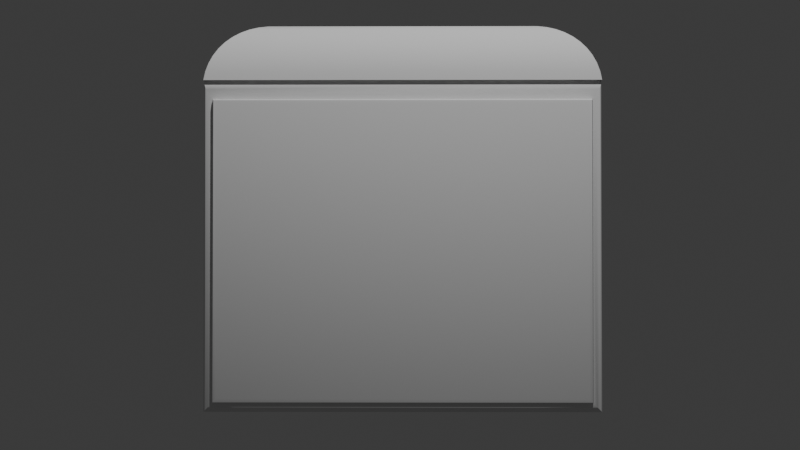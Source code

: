 # Source: ta_lar_i_in_template.blend  (saved by Blender 5.0.119; exported with 4.5.12 LTS)
import bpy
from mathutils import Matrix  # noqa: F401  (used for matrix-valued properties, if any)

bpy.ops.wm.read_factory_settings(use_empty=True)
scene = bpy.context.scene
scene.name = 'Scene'

# ---- collections
col_collection = bpy.data.collections.new('Collection'); scene.collection.children.link(col_collection)

# ---- node groups
ng_smooth_by_angle = bpy.data.node_groups.new('Smooth by Angle', 'GeometryNodeTree')
_s = ng_smooth_by_angle.interface.new_socket(name='Mesh', in_out='OUTPUT', socket_type='NodeSocketGeometry')
_s = ng_smooth_by_angle.interface.new_socket(name='Mesh', in_out='INPUT', socket_type='NodeSocketGeometry')
_s = ng_smooth_by_angle.interface.new_socket(name='Angle', in_out='INPUT', socket_type='NodeSocketFloat')
_s.subtype = 'ANGLE'
_s.default_value = 0.5236
_s.min_value = 0.0
_s.max_value = 3.142
_s.description = 'Maximum face angle for smooth edges'
_s = ng_smooth_by_angle.interface.new_socket(name='Ignore Sharpness', in_out='INPUT', socket_type='NodeSocketBool')
_s.force_non_field = True
ng_smooth_by_angle.is_modifier = True
_N = ng_smooth_by_angle.nodes; _L = ng_smooth_by_angle.links
n0 = _N.new('GeometryNodeSetShadeSmooth'); n0.name = 'Set Shade Smooth'; n0.location = (120, -80)
n0.domain = 'EDGE'
n1 = _N.new('GeometryNodeSetShadeSmooth'); n1.name = 'Set Shade Smooth.001'; n1.location = (300, -80)
n2 = _N.new('NodeGroupOutput'); n2.name = 'Group Output'; n2.location = (480, -80)
n3 = _N.new('GeometryNodeInputMeshEdgeAngle'); n3.name = 'Edge Angle'; n3.location = (-440, -240)
n4 = _N.new('NodeGroupInput'); n4.name = 'Group Input'; n4.location = (-80, -80)
n5 = _N.new('GeometryNodeInputEdgeSmooth'); n5.name = 'Is Edge Smooth'; n5.location = (-260, -120)
n6 = _N.new('GeometryNodeInputShadeSmooth'); n6.name = 'Is Shade Smooth'; n6.location = (-440, -397)
n7 = _N.new('FunctionNodeCompare'); n7.name = 'Compare'; n7.location = (-260, -260)
n7.operation = 'LESS_EQUAL'
n7.inputs[6].default_value = (0.0, 0.0, 0.0, 0.0)
n7.inputs[7].default_value = (0.0, 0.0, 0.0, 0.0)
n8 = _N.new('FunctionNodeBooleanMath'); n8.name = 'Boolean Math.001'; n8.location = (-80, -260)
n9 = _N.new('NodeGroupInput'); n9.name = 'Group Input.001'; n9.location = (-440, -329)
n10 = _N.new('NodeGroupInput'); n10.name = 'Group Input.002'; n10.location = (-259, -189)
n11 = _N.new('FunctionNodeBooleanMath'); n11.name = 'Boolean Math'; n11.location = (-80, -149)
n11.operation = 'OR'
n12 = _N.new('FunctionNodeBooleanMath'); n12.name = 'Boolean Math.002'; n12.location = (-260, -380)
n12.operation = 'OR'
n13 = _N.new('NodeGroupInput'); n13.name = 'Group Input.003'; n13.location = (-440, -460)
_L.new(n3.outputs[0], n7.inputs[0])
_L.new(n1.outputs[0], n2.inputs[0])
_L.new(n9.outputs[1], n7.inputs[1])
_L.new(n7.outputs[0], n8.inputs[0])
_L.new(n4.outputs[0], n0.inputs[0])
_L.new(n0.outputs[0], n1.inputs[0])
_L.new(n8.outputs[0], n0.inputs[2])
_L.new(n10.outputs[2], n11.inputs[1])
_L.new(n5.outputs[0], n11.inputs[0])
_L.new(n11.outputs[0], n0.inputs[1])
_L.new(n13.outputs[2], n12.inputs[1])
_L.new(n6.outputs[0], n12.inputs[0])
_L.new(n12.outputs[0], n8.inputs[1])
n2.is_active_output = True

# ---- world
world_world = bpy.data.worlds.new('World'); scene.world = world_world
world_world.use_nodes = True; world_world.node_tree.nodes.clear()
_N = world_world.node_tree.nodes; _L = world_world.node_tree.links
n0 = _N.new('ShaderNodeOutputWorld'); n0.name = 'World Output'; n0.location = (200, 100)
n1 = _N.new('ShaderNodeBackground'); n1.name = 'Background'; n1.location = (-200, 100)
n1.inputs[0].default_value = (0.05088, 0.05088, 0.05088, 1.0)
_L.new(n1.outputs[0], n0.inputs[0])
n0.is_active_output = True
world_world.color = (0.05088, 0.05088, 0.05088)
world_world.sun_shadow_jitter_overblur = 0.0

# ---- cameras
cam_camera = bpy.data.cameras.new('Camera')
cam_camera.clip_end = 100.0
cam_camera.ortho_scale = 7.314

# ---- lights
light_light = bpy.data.lights.new('Light', 'POINT')
light_light.energy = 1000.0
light_light.shadow_soft_size = 0.1

# ---- meshes
me_cube_001 = bpy.data.meshes.new('Cube.001')
me_cube_001.from_pydata([(-1.0, -1.0, -1.0), (-1.0, 1.0, -1.0), (-0.617, -0.617, 1.0), (-1.0, -1.0, 0.617), (-0.6632, -0.6632, 0.9972), (-0.7087, -0.7087, 0.9889), (-0.7528, -0.7528, 0.9751), (-0.795, -0.795, 0.9561), (-0.8346, -0.8346, 0.9322), (-0.871, -0.871, 0.9037), (-0.9037, -0.9037, 0.871), (-0.9322, -0.9322, 0.8346), (-0.9561, -0.9561, 0.795), (-0.9751, -0.9751, 0.7528), (-0.9889, -0.9889, 0.7087), (-0.9972, -0.9972, 0.6632), (-0.617, 0.617, 1.0), (-1.0, 1.0, 0.617), (-0.6632, 0.6632, 0.9972), (-0.7087, 0.7087, 0.9889), (-0.7528, 0.7528, 0.9751), (-0.795, 0.795, 0.9561), (-0.8346, 0.8346, 0.9322), (-0.871, 0.871, 0.9037), (-0.9037, 0.9037, 0.871), (-0.9322, 0.9322, 0.8346), (-0.9561, 0.9561, 0.795), (-0.9751, 0.9751, 0.7528), (-0.9889, 0.9889, 0.7087), (-0.9972, 0.9972, 0.6632), (0.617, -0.617, 1.0), (0.6632, -0.6632, 0.9972), (0.7087, -0.7087, 0.9889), (0.7528, -0.7528, 0.9751), (0.795, -0.795, 0.9561), (0.8346, -0.8346, 0.9322), (0.871, -0.871, 0.9037), (0.9037, -0.9037, 0.871), (0.9322, -0.9322, 0.8346), (0.9561, -0.9561, 0.795), (0.9751, -0.9751, 0.7528), (0.9889, -0.9889, 0.7087), (0.9972, -0.9972, 0.6632), (0.617, 0.617, 1.0), (0.6632, 0.6632, 0.9972), (0.7087, 0.7087, 0.9889), (0.7528, 0.7528, 0.9751), (0.795, 0.795, 0.9561), (0.8346, 0.8346, 0.9322), (0.871, 0.871, 0.9037), (0.9037, 0.9037, 0.871), (0.9322, 0.9322, 0.8346), (0.9561, 0.9561, 0.795), (0.9751, 0.9751, 0.7528), (0.9889, 0.9889, 0.7087), (0.9972, 0.9972, 0.6632), (1.0, -0.9473, -0.9473), (0.9473, -1.0, -1.0), (0.9967, -0.9679, -0.9679), (0.9856, -0.9856, -0.9856), (0.9679, -0.9967, -0.9967), (1.0, 0.9473, -0.9473), (0.9473, 1.0, -1.0), (0.9967, 0.9679, -0.9679), (0.9856, 0.9856, -0.9856), (0.9679, 0.9967, -0.9967), (1.0, -0.9473, 0.5644), (0.9721, -0.9968, 0.6694), (0.9983, -0.9677, 0.5882), (0.9924, -0.9847, 0.617), (0.983, -0.9948, 0.6456), (1.0, 0.9473, 0.5644), (0.9721, 0.9968, 0.6694), (0.9983, 0.9677, 0.5882), (0.9924, 0.9847, 0.617), (0.983, 0.9948, 0.6456), (1.013, 0.9473, -0.9473), (1.036, 0.9244, -0.9244), (1.03, 0.9411, -0.9411), (1.036, -0.9244, -0.9244), (1.013, -0.9473, -0.9473), (1.03, -0.9411, -0.9411), (1.013, -0.9473, 0.5644), (1.036, -0.9244, 0.5414), (1.03, -0.9411, 0.5581), (1.036, 0.9244, 0.5414), (1.013, 0.9473, 0.5644), (1.03, 0.9411, 0.5581)], [], [(2, 16, 18, 4), (4, 18, 19, 5), (5, 19, 20, 6), (6, 20, 21, 7), (7, 21, 22, 8), (8, 22, 23, 9), (9, 23, 24, 10), (10, 24, 25, 11), (11, 25, 26, 12), (12, 26, 27, 13), (13, 27, 28, 14), (14, 28, 29, 15), (15, 29, 17, 3), (16, 43, 44, 18), (18, 44, 45, 19), (19, 45, 46, 20), (20, 46, 47, 21), (21, 47, 48, 22), (22, 48, 49, 23), (23, 49, 50, 24), (24, 50, 51, 25), (25, 51, 52, 26), (26, 52, 53, 27), (27, 53, 54, 28), (28, 54, 55, 29), (43, 30, 31, 44), (44, 31, 32, 45), (45, 32, 33, 46), (46, 33, 34, 47), (47, 34, 35, 48), (48, 35, 36, 49), (49, 36, 37, 50), (50, 37, 38, 51), (51, 38, 39, 52), (52, 39, 40, 53), (53, 40, 41, 54), (54, 41, 42, 55), (30, 2, 4, 31), (31, 4, 5, 32), (32, 5, 6, 33), (33, 6, 7, 34), (34, 7, 8, 35), (35, 8, 9, 36), (36, 9, 10, 37), (37, 10, 11, 38), (38, 11, 12, 39), (39, 12, 13, 40), (40, 13, 14, 41), (41, 14, 15, 42), (0, 3, 17, 1), (43, 16, 2, 30), (57, 62, 65, 60), (60, 65, 64, 59), (59, 64, 63, 58), (58, 63, 61, 56), (66, 71, 73, 68), (68, 73, 74, 69), (69, 74, 75, 70), (70, 75, 72, 67), (56, 66, 68, 58), (58, 68, 69, 59), (59, 69, 70, 60), (60, 70, 67, 57), (71, 61, 63, 73), (73, 63, 64, 74), (74, 64, 65, 75), (75, 65, 62, 72), (1, 62, 57, 0), (57, 67, 3, 0), (1, 17, 72, 62), (42, 15, 3, 67), (55, 42, 67, 72), (29, 55, 72, 17), (77, 79, 81, 78), (78, 81, 80, 76), (83, 85, 87, 84), (84, 87, 86, 82), (79, 83, 84, 81), (81, 84, 82, 80), (85, 77, 78, 87), (87, 78, 76, 86), (77, 85, 83, 79), (61, 71, 86, 76), (56, 61, 76, 80), (66, 56, 80, 82), (71, 66, 82, 86)])
me_cube_001.polygons.foreach_set('use_smooth', [True] * 86)
_uv = me_cube_001.uv_layers.new(name='UVMap')
_uv.uv.foreach_set('vector', [0.8271, 0.7021, 0.8271, 0.5479, 0.8329, 0.5421, 0.8329, 0.7079, 0.8329, 0.7079, 0.8329, 0.5421, 0.8386, 0.5364, 0.8386, 0.7136, 0.8386, 0.7136, 0.8386, 0.5364, 0.8441, 0.5309, 0.8441, 0.7191, 0.8441, 0.7191, 0.8441, 0.5309, 0.8494, 0.5256, 0.8494, 0.7244, 0.8494, 0.7244, 0.8494, 0.5256, 0.8543, 0.5207, 0.8543, 0.7293, 0.8543, 0.7293, 0.8543, 0.5207, 0.8589, 0.5161, 0.8589, 0.7339, 0.8589, 0.7339, 0.8589, 0.5161, 0.869, 0.506, 0.869, 0.744, 0.625, 0.01204, 0.625, 0.25, 0.6043, 0.25, 0.6043, 0.008474, 0.6043, 0.008474, 0.6043, 0.25, 0.5994, 0.25, 0.5994, 0.005483, 0.5994, 0.005483, 0.5994, 0.25, 0.5941, 0.25, 0.5941, 0.003111, 0.5941, 0.003111, 0.5941, 0.25, 0.5886, 0.25, 0.5886, 0.001391, 0.5886, 0.001391, 0.5886, 0.25, 0.5829, 0.25, 0.5829, 0.000349, 0.5829, 0.000349, 0.5829, 0.25, 0.5771, 0.25, 0.5771, 0.0, 0.8271, 0.5479, 0.6729, 0.5479, 0.6671, 0.5421, 0.8329, 0.5421, 0.8329, 0.5421, 0.6671, 0.5421, 0.6614, 0.5364, 0.8386, 0.5364, 0.8386, 0.5364, 0.6614, 0.5364, 0.6559, 0.5309, 0.8441, 0.5309, 0.8441, 0.5309, 0.6559, 0.5309, 0.6506, 0.5256, 0.8494, 0.5256, 0.8494, 0.5256, 0.6506, 0.5256, 0.6457, 0.5207, 0.8543, 0.5207, 0.8543, 0.5207, 0.6457, 0.5207, 0.6411, 0.5161, 0.8589, 0.5161, 0.8589, 0.5161, 0.6411, 0.5161, 0.6199, 0.503, 0.869, 0.506, 0.625, 0.25, 0.6199, 0.503, 0.6043, 0.5, 0.6043, 0.25, 0.6043, 0.25, 0.6043, 0.5, 0.5994, 0.5, 0.5994, 0.25, 0.5994, 0.25, 0.5994, 0.5, 0.5941, 0.5, 0.5941, 0.25, 0.5941, 0.25, 0.5941, 0.5, 0.5886, 0.5, 0.5886, 0.25, 0.5886, 0.25, 0.5886, 0.5, 0.5829, 0.5, 0.5829, 0.25, 0.6729, 0.5479, 0.6729, 0.7021, 0.6671, 0.7079, 0.6671, 0.5421, 0.6671, 0.5421, 0.6671, 0.7079, 0.6614, 0.7136, 0.6614, 0.5364, 0.6614, 0.5364, 0.6614, 0.7136, 0.6559, 0.7191, 0.6559, 0.5309, 0.6559, 0.5309, 0.6559, 0.7191, 0.6506, 0.7244, 0.6506, 0.5256, 0.6506, 0.5256, 0.6506, 0.7244, 0.6457, 0.7293, 0.6457, 0.5207, 0.6457, 0.5207, 0.6457, 0.7293, 0.6411, 0.7339, 0.6411, 0.5161, 0.6411, 0.5161, 0.6411, 0.7339, 0.6199, 0.747, 0.6199, 0.503, 0.6199, 0.503, 0.6199, 0.747, 0.6043, 0.75, 0.6043, 0.5, 0.6043, 0.5, 0.6043, 0.75, 0.5994, 0.75, 0.5994, 0.5, 0.5994, 0.5, 0.5994, 0.75, 0.5941, 0.75, 0.5941, 0.5, 0.5941, 0.5, 0.5941, 0.75, 0.5886, 0.75, 0.5886, 0.5, 0.5886, 0.5, 0.5886, 0.75, 0.5829, 0.75, 0.5829, 0.5, 0.6729, 0.7021, 0.8271, 0.7021, 0.8329, 0.7079, 0.6671, 0.7079, 0.6671, 0.7079, 0.8329, 0.7079, 0.8386, 0.7136, 0.6614, 0.7136, 0.6614, 0.7136, 0.8386, 0.7136, 0.8441, 0.7191, 0.6559, 0.7191, 0.6559, 0.7191, 0.8441, 0.7191, 0.8494, 0.7244, 0.6506, 0.7244, 0.6506, 0.7244, 0.8494, 0.7244, 0.8543, 0.7293, 0.6457, 0.7293, 0.6457, 0.7293, 0.8543, 0.7293, 0.8589, 0.7339, 0.6411, 0.7339, 0.6411, 0.7339, 0.8589, 0.7339, 0.869, 0.744, 0.6199, 0.747, 0.6199, 0.747, 0.625, 0.988, 0.6043, 0.9915, 0.6043, 0.75, 0.6043, 0.75, 0.6043, 0.9915, 0.5994, 0.9945, 0.5994, 0.75, 0.5994, 0.75, 0.5994, 0.9945, 0.5941, 0.9969, 0.5941, 0.75, 0.5941, 0.75, 0.5941, 0.9969, 0.5886, 0.9986, 0.5886, 0.75, 0.5886, 0.75, 0.5886, 0.9986, 0.5829, 0.9997, 0.5829, 0.75, 0.375, 0.0, 0.5771, 0.0, 0.5771, 0.25, 0.375, 0.25, 0.6729, 0.5479, 0.8271, 0.5479, 0.8271, 0.7021, 0.6729, 0.7021, 0.3717, 0.7533, 0.3717, 0.4967, 0.3732, 0.4982, 0.3732, 0.7518, 0.3732, 0.7518, 0.3732, 0.4982, 0.3759, 0.5009, 0.3759, 0.7491, 0.3759, 0.7491, 0.3759, 0.5009, 0.379, 0.504, 0.379, 0.746, 0.379, 0.746, 0.379, 0.504, 0.3816, 0.5066, 0.3816, 0.7434, 0.5705, 0.7434, 0.5705, 0.5066, 0.5735, 0.504, 0.5735, 0.746, 0.5735, 0.746, 0.5735, 0.504, 0.5771, 0.501, 0.5771, 0.749, 0.5771, 0.749, 0.5771, 0.501, 0.5808, 0.4992, 0.5808, 0.7508, 0.5808, 0.7508, 0.5808, 0.4992, 0.5837, 0.498, 0.5837, 0.752, 0.3816, 0.7434, 0.5705, 0.7434, 0.5735, 0.746, 0.379, 0.746, 0.379, 0.746, 0.5735, 0.746, 0.5771, 0.749, 0.3759, 0.7491, 0.3759, 0.7491, 0.5771, 0.749, 0.5808, 0.7508, 0.3732, 0.7518, 0.3732, 0.7518, 0.5808, 0.7508, 0.5837, 0.752, 0.3717, 0.7533, 0.5705, 0.5066, 0.3816, 0.5066, 0.379, 0.504, 0.5735, 0.504, 0.5735, 0.504, 0.379, 0.504, 0.3759, 0.5009, 0.5771, 0.501, 0.5771, 0.501, 0.3759, 0.5009, 0.3732, 0.4982, 0.5808, 0.4992, 0.5808, 0.4992, 0.3732, 0.4982, 0.3717, 0.4967, 0.5837, 0.498, 0.125, 0.5, 0.3717, 0.4967, 0.3717, 0.7533, 0.125, 0.75, 0.3717, 0.7533, 0.5837, 0.752, 0.5771, 1.0, 0.375, 1.0, 0.375, 0.25, 0.5771, 0.25, 0.5837, 0.498, 0.3717, 0.4967, 0.5829, 0.75, 0.5829, 0.9997, 0.5771, 1.0, 0.5837, 0.752, 0.5829, 0.5, 0.5829, 0.75, 0.5837, 0.752, 0.5837, 0.498, 0.5829, 0.25, 0.5829, 0.5, 0.5837, 0.498, 0.5771, 0.25, 0.3845, 0.5095, 0.3845, 0.7405, 0.382, 0.743, 0.382, 0.507, 0.382, 0.507, 0.382, 0.743, 0.3816, 0.7434, 0.3816, 0.5066, 0.5677, 0.7405, 0.5677, 0.5095, 0.5702, 0.507, 0.5702, 0.743, 0.5702, 0.743, 0.5702, 0.507, 0.5705, 0.5066, 0.5705, 0.7434, 0.3845, 0.7405, 0.5677, 0.7405, 0.5702, 0.743, 0.382, 0.743, 0.382, 0.743, 0.5702, 0.743, 0.5705, 0.7434, 0.3816, 0.7434, 0.5677, 0.5095, 0.3845, 0.5095, 0.382, 0.507, 0.5702, 0.507, 0.5702, 0.507, 0.382, 0.507, 0.3816, 0.5066, 0.5705, 0.5066, 0.3845, 0.5095, 0.5677, 0.5095, 0.5677, 0.7405, 0.3845, 0.7405, 0.3816, 0.5066, 0.5705, 0.5066, 0.5705, 0.5066, 0.3816, 0.5066, 0.3816, 0.7434, 0.3816, 0.5066, 0.3816, 0.5066, 0.3816, 0.7434, 0.5705, 0.7434, 0.3816, 0.7434, 0.3816, 0.7434, 0.5705, 0.7434, 0.5705, 0.5066, 0.5705, 0.7434, 0.5705, 0.7434, 0.5705, 0.5066])
me_cube_001.update()

# ---- objects
ob_light = bpy.data.objects.new('Light', light_light)
ob_camera = bpy.data.objects.new('Camera', cam_camera)
ob_cube = bpy.data.objects.new('Cube', me_cube_001)

# ---- transforms, parenting, visibility, modifiers, constraints
ob_light.location = (4.076, 1.005, 5.904)
ob_light.rotation_euler = (0.6503, 0.05522, 1.866)
ob_light.lock_rotations_4d = False
ob_light.empty_display_type = 'ARROWS'
ob_light.color = (0.0, 0.0, 0.0, 0.0)
ob_light.lineart.crease_threshold = 0.0
ob_camera.location = (6.539, 0.02644, -0.1634)
ob_camera.rotation_euler = (1.589, 2.419e-06, 7.861)
ob_camera.lock_rotations_4d = False
ob_camera.empty_display_type = 'ARROWS'
ob_camera.color = (0.0, 0.0, 0.0, 0.0)
ob_camera.display_type = 'WIRE'
ob_camera.lineart.crease_threshold = 0.0
ob_cube.location = (0.0, 0.0, 0.0)
_m = ob_cube.modifiers.new('Smooth by Angle', 'NODES')
_m.node_group = ng_smooth_by_angle
_m.use_pin_to_last = True
_m.show_group_selector = False

# ---- collection membership
col_collection.objects.link(ob_light)
col_collection.objects.link(ob_camera)
col_collection.objects.link(ob_cube)

# ---- scene / render settings (as saved in the file)
scene.camera = ob_camera
scene.frame_start = 1; scene.frame_end = 250; scene.frame_set(1)
scene.render.engine = 'BLENDER_EEVEE_NEXT'
scene.render.bake_bias = 0.0
scene.render.bake_samples = 0
scene.cycles.sampling_pattern = 'TABULATED_SOBOL'
scene.eevee.use_volume_custom_range = False
bpy.context.view_layer.update()
